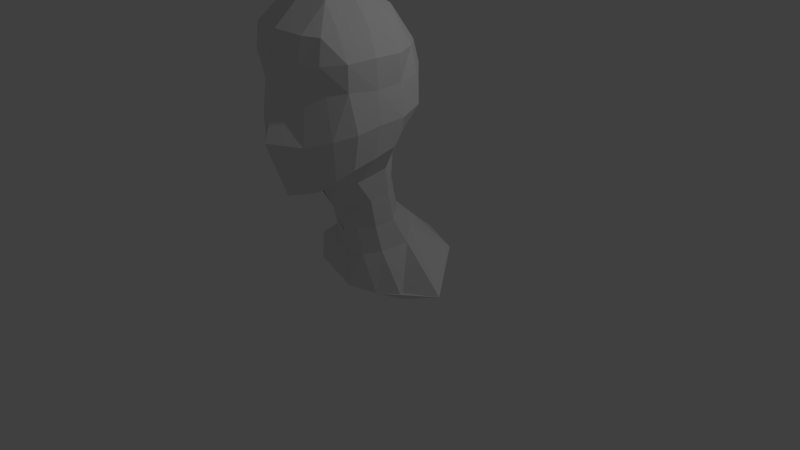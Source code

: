 # Source: humanoid_face_mesh_003.blend  (saved by Blender 2.72.0; exported with 4.5.12 LTS)
import bpy
from mathutils import Matrix  # noqa: F401  (used for matrix-valued properties, if any)

bpy.ops.wm.read_factory_settings(use_empty=True)
scene = bpy.context.scene
scene.name = 'Scene'

# ---- collections
col_collection_1 = bpy.data.collections.new('Collection 1'); scene.collection.children.link(col_collection_1)

# ---- materials (node trees are filled in below, after node groups)
mat_material = bpy.data.materials.new('Material')
mat_material.alpha_threshold = 0.0
mat_material.roughness = 0.5
mat_material.line_color = (0.0, 0.0, 0.0, 1.0)

# ---- material node trees

# ---- world
world_world = bpy.data.worlds.new('World'); scene.world = world_world
world_world.color = (0.05088, 0.05088, 0.05088)
world_world.use_sun_shadow = False
world_world.sun_shadow_jitter_overblur = 0.0
world_world.cycles.sampling_method = 'MANUAL'
world_world.cycles.sample_map_resolution = 256

# ---- cameras
cam_camera = bpy.data.cameras.new('Camera')
cam_camera.clip_end = 100.0
cam_camera.lens = 35.0
cam_camera.sensor_width = 32.0
cam_camera.sensor_height = 18.0
cam_camera.ortho_scale = 7.314
cam_camera.dof.focus_distance = 0.0

# ---- lights
light_lamp = bpy.data.lights.new('Lamp', 'POINT')
light_lamp.transmission_factor = 0.0
light_lamp.cutoff_distance = 30.0
light_lamp.energy = 100.0
light_lamp.shadow_buffer_clip_start = 1.001
light_lamp.shadow_soft_size = 0.1
light_lamp.shadow_maximum_resolution = 0.006
light_lamp.use_absolute_resolution = True
light_lamp.cycles.use_multiple_importance_sampling = False

# ---- meshes
me_cube = bpy.data.meshes.new('Cube')
me_cube.from_pydata([(-0.001596, -0.83, 1.239), (-0.4125, -0.5529, 1.316), (-0.3265, -0.8662, 1.344), (-0.479, -0.2108, 1.404), (-0.005481, -0.5605, 3.531), (0.002961, -0.207, 3.472), (-0.3715, -0.5577, 3.472), (-0.0012, -0.9084, 3.472), (-0.3543, -0.2313, 3.417), (-0.3543, -0.8841, 3.417), (-0.01218, -1.367, 2.836), (-0.3368, -1.204, 2.471), (-0.3386, -1.269, 2.816), (-0.3429, -1.271, 1.907), (-0.809, -0.5876, 2.499), (-0.7316, -0.93, 2.527), (-0.819, -0.6078, 2.856), (-0.7859, -0.2352, 2.515), (-0.835, -0.5798, 2.114), (-0.7984, -0.8731, 2.063), (-0.7584, -0.9502, 2.84), (-0.8131, -0.269, 2.844), (-0.8326, -0.2421, 2.123), (-0.001583, 0.4348, 2.555), (-0.444, 0.3665, 2.544), (-0.4371, 0.3222, 2.219), (-0.4034, 0.3219, 2.819), (-0.0006975, 0.2415, 1.812), (-0.4636, 0.07515, 1.789), (-0.3461, -1.12, 1.335), (-0.6869, -0.8466, 1.626), (-0.7427, -0.608, 1.703), (-0.7452, -0.3054, 1.774), (-0.6288, -1.087, 1.995), (-0.5394, -1.079, 2.485), (-0.5525, -1.157, 2.821), (-0.7449, 0.07346, 2.183), (-0.7133, 0.07856, 2.51), (-0.6512, 0.05264, 2.84), (-0.001459, 0.103, 3.258), (-0.3371, 0.04128, 3.252), (-0.3585, -1.223, 3.12), (-0.6022, -0.9286, 3.148), (-0.6371, -0.5758, 3.207), (-0.5981, -0.2463, 3.199), (-0.5398, -0.9963, 1.48), (-0.6668, -0.1056, 1.893), (-0.547, -1.116, 3.11), (-0.5503, -0.06116, 3.125), (0.003394, -0.8185, 1.241), (-0.01246, -0.8108, 1.254), (0.4302, -0.5978, 1.317), (-0.03644, 0.1403, 1.521), (0.3265, -0.8662, 1.344), (0.479, -0.2108, 1.404), (0.005481, -0.5605, 3.531), (-0.002961, -0.207, 3.472), (0.3715, -0.5577, 3.472), (0.0012, -0.9084, 3.472), (0.3543, -0.2313, 3.417), (0.3543, -0.8841, 3.417), (-0.004651, -1.322, 2.477), (-0.009834, -1.368, 2.834), (0.3368, -1.204, 2.471), (-0.001375, -1.524, 1.933), (0.3386, -1.269, 2.816), (0.3429, -1.271, 1.907), (0.809, -0.5876, 2.499), (0.7316, -0.93, 2.527), (0.819, -0.6078, 2.856), (0.7859, -0.2352, 2.515), (0.835, -0.5798, 2.114), (0.7984, -0.8731, 2.063), (0.7584, -0.9502, 2.84), (0.8131, -0.269, 2.844), (0.8326, -0.2421, 2.123), (0.001583, 0.4348, 2.555), (0.0, 0.3592, 2.211), (0.444, 0.3665, 2.544), (0.0, 0.3721, 2.835), (0.4371, 0.3222, 2.219), (0.4034, 0.3219, 2.819), (0.0006975, 0.2336, 1.812), (0.4636, 0.07515, 1.789), (-0.002466, -1.269, 1.234), (0.3461, -1.12, 1.335), (0.6869, -0.8466, 1.626), (0.7427, -0.608, 1.703), (0.7452, -0.3054, 1.774), (0.6288, -1.087, 1.995), (0.5394, -1.079, 2.485), (0.5525, -1.157, 2.821), (0.7449, 0.07346, 2.183), (0.7133, 0.07856, 2.51), (0.6512, 0.05264, 2.84), (0.001459, 0.103, 3.258), (0.3371, 0.04128, 3.252), (0.0, -1.283, 3.148), (0.3585, -1.223, 3.12), (0.6022, -0.9286, 3.148), (0.6371, -0.5758, 3.207), (0.5981, -0.2463, 3.199), (0.5398, -0.9963, 1.48), (0.6668, -0.1056, 1.893), (0.547, -1.116, 3.11), (0.5503, -0.06116, 3.125), (0.02213, -0.457, -0.2502), (-0.7275, -0.2653, -0.2081), (-1.15, 0.08274, -0.1175), (0.02101, -0.4745, -0.2499), (0.7285, -0.199, -0.2667), (-0.06403, 1.071, 0.02311), (1.173, -0.0062, -0.1341), (0.4463, -0.1442, 1.05), (0.3996, -0.3754, 1.001), (-0.03678, 0.2211, 1.181), (0.003827, -0.6172, 0.8622), (-0.3788, -0.4436, 1.028), (-0.4609, -0.09303, 1.046), (0.00371, -0.6143, 0.8646), (0.3891, -0.2996, 0.6202), (0.4146, -0.2331, 0.29), (-0.4316, 0.007458, 0.7261), (-0.5001, 0.08294, 0.3891), (0.01915, -0.514, 0.5756), (0.01315, -0.4037, 0.2499), (0.5355, 0.07363, 0.3519), (0.4252, -0.05344, 0.677), (-0.06963, 0.6382, 0.4166), (-0.05277, 0.3353, 0.6964), (0.004753, -0.4137, 0.2349), (0.02039, -0.5098, 0.5744), (-0.3904, -0.2446, 0.2902), (-0.3426, -0.351, 0.6551), (-0.1869, -0.3527, 0.2291), (-0.1713, -0.4171, 0.6125), (-0.2176, -0.6887, 1.317), (-0.1596, -0.5055, 0.8982), (-0.3372, -0.341, -0.2708), (0.1864, -1.188, 1.289), (0.1917, -0.4359, 0.6071), (0.4141, -0.3444, -0.2623), (0.193, -0.5085, 0.9447), (0.205, -0.3721, 0.2226), (0.2361, -0.7939, 1.282), (0.2683, 0.3721, 0.3854), (0.2204, 0.1155, 1.119), (0.207, 0.2125, 0.6896), (0.2988, 0.07399, 1.484), (0.652, 0.7136, 0.09584), (-0.259, 0.1703, 1.138), (-0.6187, 0.6882, 0.0236), (-0.3804, 0.07008, 1.532), (-0.331, 0.4329, 0.471), (-0.2466, 0.2782, 0.7225)], [], [(0, 50, 2, 1, 136), (1, 2, 30, 31), (61, 11, 13, 64), (2, 29, 45, 30), (145, 126, 112, 149), (52, 152, 3, 28, 27), (1, 31, 32, 3), (3, 32, 46, 28), (4, 5, 8, 6), (6, 8, 44, 43), (5, 39, 40, 8), (8, 40, 48, 44), (4, 6, 9, 7), (7, 9, 41, 97), (6, 43, 42, 9), (9, 42, 47, 41), (11, 12, 35, 34), (10, 97, 41, 12), (12, 41, 47, 35), (50, 84, 29, 2), (64, 13, 29, 84), (11, 34, 33, 13), (13, 33, 45, 29), (14, 18, 19, 15), (15, 19, 33, 34), (18, 31, 30, 19), (19, 30, 45, 33), (14, 15, 20, 16), (16, 20, 42, 43), (15, 34, 35, 20), (20, 35, 47, 42), (14, 16, 21, 17), (17, 21, 38, 37), (16, 43, 44, 21), (21, 44, 48, 38), (14, 17, 22, 18), (18, 22, 32, 31), (17, 37, 36, 22), (22, 36, 46, 32), (23, 77, 25, 24), (24, 25, 36, 37), (77, 27, 28, 25), (25, 28, 46, 36), (23, 24, 26, 79), (79, 26, 40, 39), (24, 37, 38, 26), (26, 38, 48, 40), (49, 144, 51, 53, 50), (51, 87, 86, 53), (50, 53, 85, 139, 84), (53, 86, 102, 85), (126, 121, 110, 112), (52, 82, 83, 54, 148), (51, 54, 88, 87), (54, 83, 103, 88), (55, 57, 59, 56), (57, 100, 101, 59), (56, 59, 96, 95), (59, 101, 105, 96), (55, 58, 60, 57), (58, 97, 98, 60), (57, 60, 99, 100), (60, 98, 104, 99), (61, 63, 65, 62), (63, 90, 91, 65), (62, 65, 98, 97), (65, 91, 104, 98), (61, 64, 66, 63), (64, 84, 139, 85, 66), (63, 66, 89, 90), (66, 85, 102, 89), (67, 68, 72, 71), (68, 90, 89, 72), (71, 72, 86, 87), (72, 89, 102, 86), (67, 69, 73, 68), (69, 100, 99, 73), (68, 73, 91, 90), (73, 99, 104, 91), (67, 70, 74, 69), (70, 93, 94, 74), (69, 74, 101, 100), (74, 94, 105, 101), (67, 71, 75, 70), (71, 87, 88, 75), (70, 75, 92, 93), (75, 88, 103, 92), (76, 78, 80, 77), (78, 93, 92, 80), (77, 80, 83, 82), (80, 92, 103, 83), (76, 79, 81, 78), (79, 95, 96, 81), (78, 81, 94, 93), (81, 96, 105, 94), (106, 138, 107, 108, 151, 111), (109, 111, 149, 112, 110, 141), (143, 130, 109, 141), (132, 123, 108, 107), (153, 128, 111, 151), (134, 132, 107, 138), (52, 27, 77, 82), (23, 79, 76, 77), (148, 54, 113, 146), (54, 51, 114, 113), (51, 144, 142, 114), (1, 3, 118, 117), (152, 52, 115, 150), (136, 1, 117, 137), (146, 113, 127, 147), (147, 127, 126, 145), (113, 114, 120, 127), (127, 120, 121, 126), (142, 116, 131, 140), (140, 131, 130, 143), (117, 118, 122, 133), (133, 122, 123, 132), (150, 115, 129, 154), (154, 129, 128, 153), (137, 117, 133, 135), (135, 133, 132, 134), (124, 135, 134, 125), (125, 134, 138, 106), (0, 136, 137, 119), (119, 137, 135, 124), (114, 142, 140, 120), (120, 140, 143, 121), (121, 143, 141, 110), (144, 49, 116, 142), (52, 148, 146, 115), (129, 147, 145, 128), (128, 145, 149, 111), (115, 146, 147, 129), (118, 150, 154, 122), (3, 152, 150, 118), (122, 154, 153, 123), (123, 153, 151, 108), (61, 10, 12, 11)])
me_cube.materials.append(mat_material)
me_cube.use_remesh_preserve_volume = False
me_cube.use_remesh_preserve_attributes = False
me_cube.use_mirror_vertex_groups = False
me_cube.update()

# ---- objects
ob_cube = bpy.data.objects.new('Cube', me_cube)
ob_lamp = bpy.data.objects.new('Lamp', light_lamp)
ob_camera = bpy.data.objects.new('Camera', cam_camera)

# ---- transforms, parenting, visibility, modifiers, constraints
ob_cube.location = (0.01288, 0.0, 0.0)
ob_cube.lock_rotations_4d = False
ob_cube.empty_display_type = 'ARROWS'
ob_cube.lineart.crease_threshold = 0.0
ob_lamp.location = (4.076, 1.005, 5.904)
ob_lamp.rotation_euler = (0.6503, 0.05522, 1.866)
ob_lamp.lock_rotations_4d = False
ob_lamp.empty_display_type = 'ARROWS'
ob_lamp.color = (0.0, 0.0, 0.0, 0.0)
ob_lamp.lineart.crease_threshold = 0.0
ob_camera.location = (7.481, -6.508, 5.344)
ob_camera.rotation_euler = (1.109, 0.01082, 0.8149)
ob_camera.lock_rotations_4d = False
ob_camera.empty_display_type = 'ARROWS'
ob_camera.color = (0.0, 0.0, 0.0, 0.0)
ob_camera.display_type = 'WIRE'
ob_camera.lineart.crease_threshold = 0.0

# ---- collection membership
col_collection_1.objects.link(ob_cube)
col_collection_1.objects.link(ob_lamp)
col_collection_1.objects.link(ob_camera)

# ---- scene / render settings (as saved in the file)
scene.camera = ob_camera
scene.frame_start = 1; scene.frame_end = 250; scene.frame_set(3)
scene.render.engine = 'CYCLES'
scene.render.resolution_percentage = 50
scene.render.dither_intensity = 0.0
scene.cycles.use_denoising = False
scene.cycles.samples = 10
scene.cycles.sampling_pattern = 'TABULATED_SOBOL'
scene.cycles.light_sampling_threshold = 0.0
scene.cycles.use_adaptive_sampling = False
scene.cycles.use_light_tree = False
scene.cycles.blur_glossy = 0.0
scene.cycles.pixel_filter_type = 'GAUSSIAN'
scene.cycles.sample_clamp_indirect = 0.0
scene.view_settings.view_transform = 'Standard'
bpy.context.view_layer.update()
